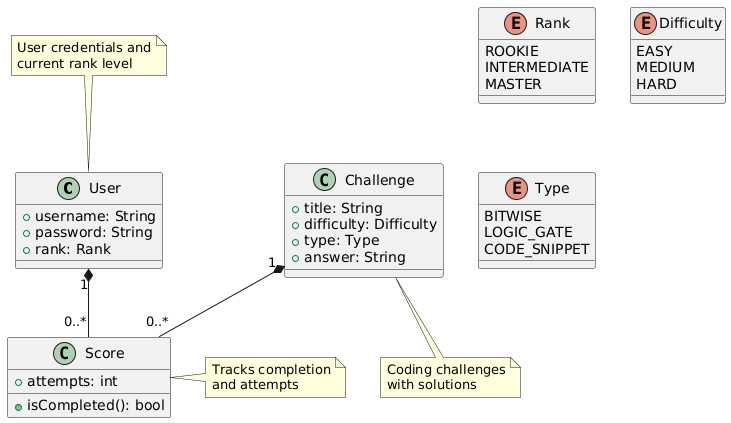

The diagram above was rendered by PlantUML. Its source (embedded in the PNG):
@startuml
class User {
  + username: String
  + password: String
  + rank: Rank
}

class Score {
  + attempts: int
  + isCompleted(): bool
}

class Challenge {
  + title: String
  + difficulty: Difficulty
  + type: Type
  + answer: String
}

enum Rank {
  ROOKIE
  INTERMEDIATE
  MASTER
}

enum Difficulty {
  EASY
  MEDIUM
  HARD
}

enum Type {
  BITWISE
  LOGIC_GATE
  CODE_SNIPPET
}

User "1" *-- "0..*" Score
Challenge "1" *-- "0..*" Score

note top of User: User credentials and\ncurrent rank level
note bottom of Challenge: Coding challenges\nwith solutions
note right of Score: Tracks completion\nand attempts
@enduml